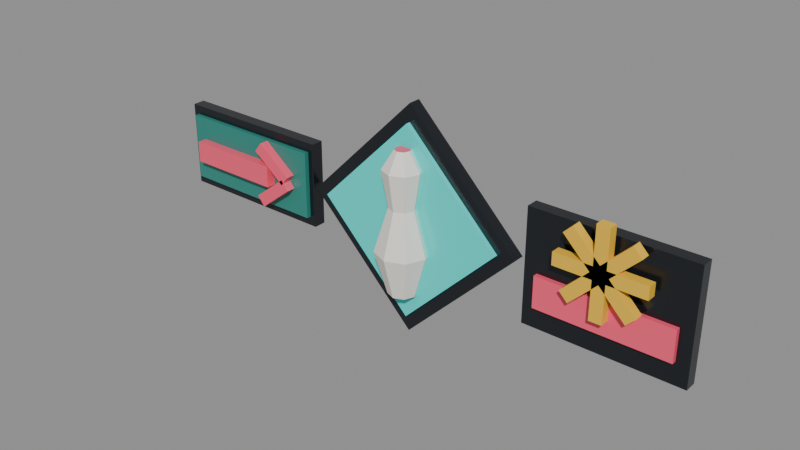 # Source: cozy_bowling_neon_wall_signs.blend  (saved by Blender 5.2.45; exported with 4.5.12 LTS)
import bpy
from mathutils import Matrix  # noqa: F401  (used for matrix-valued properties, if any)

bpy.ops.wm.read_factory_settings(use_empty=True)
scene = bpy.context.scene
scene.name = 'Scene'

# ---- materials (node trees are filled in below, after node groups)
mat_bowling_obsidian_ball = bpy.data.materials.new('Bowling_Obsidian_Ball')
mat_bowling_obsidian_ball.diffuse_color = (0.01161, 0.01444, 0.01938, 1.0)
mat_bowling_neon_pink = bpy.data.materials.new('Bowling_Neon_Pink')
mat_bowling_neon_pink.diffuse_color = (1.0, 0.09759, 0.1812, 1.0)
mat_bowling_neon_cyan = bpy.data.materials.new('Bowling_Neon_Cyan')
mat_bowling_neon_cyan.diffuse_color = (0.03955, 0.807, 0.7454, 1.0)
mat_bowling_bumper_yellow = bpy.data.materials.new('Bowling_Bumper_Yellow')
mat_bowling_bumper_yellow.diffuse_color = (0.8879, 0.5333, 0.03955, 1.0)
mat_bowling_cream_pearl = bpy.data.materials.new('Bowling_Cream_Pearl')
mat_bowling_cream_pearl.diffuse_color = (0.9047, 0.8632, 0.7913, 1.0)
mat_bowling_teal_seafoam = bpy.data.materials.new('Bowling_Teal_Seafoam')
mat_bowling_teal_seafoam.diffuse_color = (0.02624, 0.2542, 0.2086, 1.0)

# ---- material node trees
mat_bowling_obsidian_ball.use_nodes = True; mat_bowling_obsidian_ball.node_tree.nodes.clear()
_N = mat_bowling_obsidian_ball.node_tree.nodes; _L = mat_bowling_obsidian_ball.node_tree.links
n0 = _N.new('ShaderNodeBsdfPrincipled'); n0.name = 'Principled BSDF'; n0.location = (-200, 100)
n0.inputs[0].default_value = (0.01161, 0.01444, 0.01938, 1.0)
n0.inputs[1].default_value = 0.15
n0.inputs[2].default_value = 0.2
n0.inputs[10].default_value = 0.005
n1 = _N.new('ShaderNodeOutputMaterial'); n1.name = 'Material Output'; n1.location = (200, 100)
_L.new(n0.outputs[0], n1.inputs[0])
n1.is_active_output = True
mat_bowling_neon_pink.use_nodes = True; mat_bowling_neon_pink.node_tree.nodes.clear()
_N = mat_bowling_neon_pink.node_tree.nodes; _L = mat_bowling_neon_pink.node_tree.links
n0 = _N.new('ShaderNodeBsdfPrincipled'); n0.name = 'Principled BSDF'; n0.location = (-200, 100)
n0.inputs[0].default_value = (1.0, 0.09759, 0.1812, 1.0)
n0.inputs[2].default_value = 0.15
n0.inputs[10].default_value = 0.005
n1 = _N.new('ShaderNodeOutputMaterial'); n1.name = 'Material Output'; n1.location = (200, 100)
_L.new(n0.outputs[0], n1.inputs[0])
n1.is_active_output = True
mat_bowling_neon_cyan.use_nodes = True; mat_bowling_neon_cyan.node_tree.nodes.clear()
_N = mat_bowling_neon_cyan.node_tree.nodes; _L = mat_bowling_neon_cyan.node_tree.links
n0 = _N.new('ShaderNodeBsdfPrincipled'); n0.name = 'Principled BSDF'; n0.location = (-200, 100)
n0.inputs[0].default_value = (0.03955, 0.807, 0.7454, 1.0)
n0.inputs[2].default_value = 0.15
n0.inputs[10].default_value = 0.005
n1 = _N.new('ShaderNodeOutputMaterial'); n1.name = 'Material Output'; n1.location = (200, 100)
_L.new(n0.outputs[0], n1.inputs[0])
n1.is_active_output = True
mat_bowling_bumper_yellow.use_nodes = True; mat_bowling_bumper_yellow.node_tree.nodes.clear()
_N = mat_bowling_bumper_yellow.node_tree.nodes; _L = mat_bowling_bumper_yellow.node_tree.links
n0 = _N.new('ShaderNodeBsdfPrincipled'); n0.name = 'Principled BSDF'; n0.location = (-200, 100)
n0.inputs[0].default_value = (0.8879, 0.5333, 0.03955, 1.0)
n0.inputs[2].default_value = 0.42
n0.inputs[10].default_value = 0.005
n1 = _N.new('ShaderNodeOutputMaterial'); n1.name = 'Material Output'; n1.location = (200, 100)
_L.new(n0.outputs[0], n1.inputs[0])
n1.is_active_output = True
mat_bowling_cream_pearl.use_nodes = True; mat_bowling_cream_pearl.node_tree.nodes.clear()
_N = mat_bowling_cream_pearl.node_tree.nodes; _L = mat_bowling_cream_pearl.node_tree.links
n0 = _N.new('ShaderNodeBsdfPrincipled'); n0.name = 'Principled BSDF'; n0.location = (-200, 100)
n0.inputs[0].default_value = (0.9047, 0.8632, 0.7913, 1.0)
n0.inputs[2].default_value = 0.4
n0.inputs[10].default_value = 0.005
n1 = _N.new('ShaderNodeOutputMaterial'); n1.name = 'Material Output'; n1.location = (200, 100)
_L.new(n0.outputs[0], n1.inputs[0])
n1.is_active_output = True
mat_bowling_teal_seafoam.use_nodes = True; mat_bowling_teal_seafoam.node_tree.nodes.clear()
_N = mat_bowling_teal_seafoam.node_tree.nodes; _L = mat_bowling_teal_seafoam.node_tree.links
n0 = _N.new('ShaderNodeBsdfPrincipled'); n0.name = 'Principled BSDF'; n0.location = (-200, 100)
n0.inputs[0].default_value = (0.02624, 0.2542, 0.2086, 1.0)
n0.inputs[1].default_value = 0.05
n0.inputs[2].default_value = 0.35
n0.inputs[10].default_value = 0.005
n1 = _N.new('ShaderNodeOutputMaterial'); n1.name = 'Material Output'; n1.location = (200, 100)
_L.new(n0.outputs[0], n1.inputs[0])
n1.is_active_output = True

# ---- meshes
me_neonsigns_mesh = bpy.data.meshes.new('NeonSigns_Mesh')
me_neonsigns_mesh.from_pydata([(-0.92, -0.02, -0.14), (-0.92, -0.02, 0.14), (-0.92, 0.02, 0.14), (-0.92, 0.02, -0.14), (-0.92, 0.02, -0.14), (-0.92, 0.02, 0.14), (-0.38, 0.02, 0.14), (-0.38, 0.02, -0.14), (-0.38, 0.02, -0.14), (-0.38, 0.02, 0.14), (-0.38, -0.02, 0.14), (-0.38, -0.02, -0.14), (-0.38, -0.02, -0.14), (-0.38, -0.02, 0.14), (-0.92, -0.02, 0.14), (-0.92, -0.02, -0.14), (-0.92, 0.02, -0.14), (-0.38, 0.02, -0.14), (-0.38, -0.02, -0.14), (-0.92, -0.02, -0.14), (-0.38, 0.02, 0.14), (-0.92, 0.02, 0.14), (-0.92, -0.02, 0.14), (-0.38, -0.02, 0.14), (-0.9, -0.035, -0.11), (-0.9, -0.035, 0.11), (-0.9, -0.015, 0.11), (-0.9, -0.015, -0.11), (-0.9, -0.015, -0.11), (-0.9, -0.015, 0.11), (-0.4, -0.015, 0.11), (-0.4, -0.015, -0.11), (-0.4, -0.015, -0.11), (-0.4, -0.015, 0.11), (-0.4, -0.035, 0.11), (-0.4, -0.035, -0.11), (-0.4, -0.035, -0.11), (-0.4, -0.035, 0.11), (-0.9, -0.035, 0.11), (-0.9, -0.035, -0.11), (-0.9, -0.015, -0.11), (-0.4, -0.015, -0.11), (-0.4, -0.035, -0.11), (-0.9, -0.035, -0.11), (-0.4, -0.015, 0.11), (-0.9, -0.015, 0.11), (-0.9, -0.035, 0.11), (-0.4, -0.035, 0.11), (-0.86, -0.065, -0.035), (-0.86, -0.065, 0.035), (-0.86, -0.035, 0.035), (-0.86, -0.035, -0.035), (-0.86, -0.035, -0.035), (-0.86, -0.035, 0.035), (-0.54, -0.035, 0.035), (-0.54, -0.035, -0.035), (-0.54, -0.035, -0.035), (-0.54, -0.035, 0.035), (-0.54, -0.065, 0.035), (-0.54, -0.065, -0.035), (-0.54, -0.065, -0.035), (-0.54, -0.065, 0.035), (-0.86, -0.065, 0.035), (-0.86, -0.065, -0.035), (-0.86, -0.035, -0.035), (-0.54, -0.035, -0.035), (-0.54, -0.065, -0.035), (-0.86, -0.065, -0.035), (-0.54, -0.035, 0.035), (-0.86, -0.035, 0.035), (-0.86, -0.065, 0.035), (-0.54, -0.065, 0.035), (-0.5875, -0.065, 0.07734), (-0.5628, -0.065, 0.1089), (-0.5628, -0.035, 0.1089), (-0.5875, -0.035, 0.07734), (-0.5875, -0.035, 0.07734), (-0.5628, -0.035, 0.1089), (-0.4525, -0.035, 0.02266), (-0.4772, -0.035, -0.008857), (-0.4772, -0.035, -0.008857), (-0.4525, -0.035, 0.02266), (-0.4525, -0.065, 0.02266), (-0.4772, -0.065, -0.008857), (-0.4772, -0.065, -0.008857), (-0.4525, -0.065, 0.02266), (-0.5628, -0.065, 0.1089), (-0.5875, -0.065, 0.07734), (-0.5875, -0.035, 0.07734), (-0.4772, -0.035, -0.008857), (-0.4772, -0.065, -0.008857), (-0.5875, -0.065, 0.07734), (-0.4525, -0.035, 0.02266), (-0.5628, -0.035, 0.1089), (-0.5628, -0.065, 0.1089), (-0.4525, -0.065, 0.02266), (-0.5628, -0.065, -0.1089), (-0.5875, -0.065, -0.07734), (-0.5875, -0.035, -0.07734), (-0.5628, -0.035, -0.1089), (-0.5628, -0.035, -0.1089), (-0.5875, -0.035, -0.07734), (-0.4772, -0.035, 0.008857), (-0.4525, -0.035, -0.02266), (-0.4525, -0.035, -0.02266), (-0.4772, -0.035, 0.008857), (-0.4772, -0.065, 0.008857), (-0.4525, -0.065, -0.02266), (-0.4525, -0.065, -0.02266), (-0.4772, -0.065, 0.008857), (-0.5875, -0.065, -0.07734), (-0.5628, -0.065, -0.1089), (-0.5628, -0.035, -0.1089), (-0.4525, -0.035, -0.02266), (-0.4525, -0.065, -0.02266), (-0.5628, -0.065, -0.1089), (-0.4772, -0.035, 0.008857), (-0.5875, -0.035, -0.07734), (-0.5875, -0.065, -0.07734), (-0.4772, -0.065, 0.008857), (-0.3677, -0.02, 0.0), (0.0, -0.02, 0.3677), (0.0, 0.02, 0.3677), (-0.3677, 0.02, 0.0), (-0.3677, 0.02, 0.0), (0.0, 0.02, 0.3677), (0.3677, 0.02, 0.0), (0.0, 0.02, -0.3677), (0.0, 0.02, -0.3677), (0.3677, 0.02, 0.0), (0.3677, -0.02, 0.0), (0.0, -0.02, -0.3677), (0.0, -0.02, -0.3677), (0.3677, -0.02, 0.0), (0.0, -0.02, 0.3677), (-0.3677, -0.02, 0.0), (-0.3677, 0.02, 0.0), (0.0, 0.02, -0.3677), (0.0, -0.02, -0.3677), (-0.3677, -0.02, 0.0), (0.3677, 0.02, 0.0), (0.0, 0.02, 0.3677), (0.0, -0.02, 0.3677), (0.3677, -0.02, 0.0), (-0.3111, -0.035, 0.0), (0.0, -0.035, 0.3111), (0.0, -0.015, 0.3111), (-0.3111, -0.015, 0.0), (-0.3111, -0.015, 0.0), (0.0, -0.015, 0.3111), (0.3111, -0.015, 0.0), (0.0, -0.015, -0.3111), (0.0, -0.015, -0.3111), (0.3111, -0.015, 0.0), (0.3111, -0.035, 0.0), (0.0, -0.035, -0.3111), (0.0, -0.035, -0.3111), (0.3111, -0.035, 0.0), (0.0, -0.035, 0.3111), (-0.3111, -0.035, 0.0), (-0.3111, -0.015, 0.0), (0.0, -0.015, -0.3111), (0.0, -0.035, -0.3111), (-0.3111, -0.035, 0.0), (0.3111, -0.015, 0.0), (0.0, -0.015, 0.3111), (0.0, -0.035, 0.3111), (0.3111, -0.035, 0.0), (0.045, -0.05, -0.22), (0.03182, -0.01818, -0.22), (2.755e-18, -0.005, -0.22), (-0.03182, -0.01818, -0.22), (-0.045, -0.05, -0.22), (-0.03182, -0.08182, -0.22), (-8.266e-18, -0.095, -0.22), (0.03182, -0.08182, -0.22), (0.085, -0.05, -0.08), (0.0601, 0.0101, -0.08), (5.205e-18, 0.035, -0.08), (-0.0601, 0.0101, -0.08), (-0.085, -0.05, -0.08), (-0.0601, -0.1101, -0.08), (-1.561e-17, -0.135, -0.08), (0.0601, -0.1101, -0.08), (0.042, -0.05, 0.06), (0.0297, -0.0203, 0.06), (2.572e-18, -0.008, 0.06), (-0.0297, -0.0203, 0.06), (-0.042, -0.05, 0.06), (-0.0297, -0.0797, 0.06), (-7.715e-18, -0.092, 0.06), (0.0297, -0.0797, 0.06), (0.062, -0.05, 0.18), (0.04384, -0.006159, 0.18), (3.796e-18, 0.012, 0.18), (-0.04384, -0.006159, 0.18), (-0.062, -0.05, 0.18), (-0.04384, -0.09384, 0.18), (-1.139e-17, -0.112, 0.18), (0.04384, -0.09384, 0.18), (0.025, -0.05, 0.24), (0.01768, -0.03232, 0.24), (1.531e-18, -0.025, 0.24), (-0.01768, -0.03232, 0.24), (-0.025, -0.05, 0.24), (-0.01768, -0.06768, 0.24), (-4.592e-18, -0.075, 0.24), (0.01768, -0.06768, 0.24), (0.4, -0.02, -0.18), (0.4, -0.02, 0.18), (0.4, 0.02, 0.18), (0.4, 0.02, -0.18), (0.4, 0.02, -0.18), (0.4, 0.02, 0.18), (0.9, 0.02, 0.18), (0.9, 0.02, -0.18), (0.9, 0.02, -0.18), (0.9, 0.02, 0.18), (0.9, -0.02, 0.18), (0.9, -0.02, -0.18), (0.9, -0.02, -0.18), (0.9, -0.02, 0.18), (0.4, -0.02, 0.18), (0.4, -0.02, -0.18), (0.4, 0.02, -0.18), (0.9, 0.02, -0.18), (0.9, -0.02, -0.18), (0.4, -0.02, -0.18), (0.9, 0.02, 0.18), (0.4, 0.02, 0.18), (0.4, -0.02, 0.18), (0.9, -0.02, 0.18), (0.44, -0.035, -0.11), (0.44, -0.035, -0.01), (0.44, -0.015, -0.01), (0.44, -0.015, -0.11), (0.44, -0.015, -0.11), (0.44, -0.015, -0.01), (0.86, -0.015, -0.01), (0.86, -0.015, -0.11), (0.86, -0.015, -0.11), (0.86, -0.015, -0.01), (0.86, -0.035, -0.01), (0.86, -0.035, -0.11), (0.86, -0.035, -0.11), (0.86, -0.035, -0.01), (0.44, -0.035, -0.01), (0.44, -0.035, -0.11), (0.44, -0.015, -0.11), (0.86, -0.015, -0.11), (0.86, -0.035, -0.11), (0.44, -0.035, -0.11), (0.86, -0.015, -0.01), (0.44, -0.015, -0.01), (0.44, -0.035, -0.01), (0.86, -0.035, -0.01), (0.51, -0.065, 0.06), (0.51, -0.065, 0.1), (0.51, -0.035, 0.1), (0.51, -0.035, 0.06), (0.51, -0.035, 0.06), (0.51, -0.035, 0.1), (0.79, -0.035, 0.1), (0.79, -0.035, 0.06), (0.79, -0.035, 0.06), (0.79, -0.035, 0.1), (0.79, -0.065, 0.1), (0.79, -0.065, 0.06), (0.79, -0.065, 0.06), (0.79, -0.065, 0.1), (0.51, -0.065, 0.1), (0.51, -0.065, 0.06), (0.51, -0.035, 0.06), (0.79, -0.035, 0.06), (0.79, -0.065, 0.06), (0.51, -0.065, 0.06), (0.79, -0.035, 0.1), (0.51, -0.035, 0.1), (0.51, -0.065, 0.1), (0.79, -0.065, 0.1), (0.5369, -0.065, 0.1649), (0.5651, -0.065, 0.1931), (0.5651, -0.035, 0.1931), (0.5369, -0.035, 0.1649), (0.5369, -0.035, 0.1649), (0.5651, -0.035, 0.1931), (0.7631, -0.035, -0.004853), (0.7349, -0.035, -0.03314), (0.7349, -0.035, -0.03314), (0.7631, -0.035, -0.004853), (0.7631, -0.065, -0.004853), (0.7349, -0.065, -0.03314), (0.7349, -0.065, -0.03314), (0.7631, -0.065, -0.004853), (0.5651, -0.065, 0.1931), (0.5369, -0.065, 0.1649), (0.5369, -0.035, 0.1649), (0.7349, -0.035, -0.03314), (0.7349, -0.065, -0.03314), (0.5369, -0.065, 0.1649), (0.7631, -0.035, -0.004853), (0.5651, -0.035, 0.1931), (0.5651, -0.065, 0.1931), (0.7631, -0.065, -0.004853), (0.63, -0.065, 0.22), (0.67, -0.065, 0.22), (0.67, -0.035, 0.22), (0.63, -0.035, 0.22), (0.63, -0.035, 0.22), (0.67, -0.035, 0.22), (0.67, -0.035, -0.06), (0.63, -0.035, -0.06), (0.63, -0.035, -0.06), (0.67, -0.035, -0.06), (0.67, -0.065, -0.06), (0.63, -0.065, -0.06), (0.63, -0.065, -0.06), (0.67, -0.065, -0.06), (0.67, -0.065, 0.22), (0.63, -0.065, 0.22), (0.63, -0.035, 0.22), (0.63, -0.035, -0.06), (0.63, -0.065, -0.06), (0.63, -0.065, 0.22), (0.67, -0.035, -0.06), (0.67, -0.035, 0.22), (0.67, -0.065, 0.22), (0.67, -0.065, -0.06), (0.7349, -0.065, 0.1931), (0.7349, -0.035, 0.1931), (0.7631, -0.035, 0.1649), (0.7631, -0.065, 0.1649), (0.7349, -0.035, 0.1931), (0.5369, -0.035, -0.004853), (0.5651, -0.035, -0.03314), (0.7631, -0.035, 0.1649), (0.5369, -0.035, -0.004853), (0.5369, -0.065, -0.004853), (0.5651, -0.065, -0.03314), (0.5651, -0.035, -0.03314), (0.5369, -0.065, -0.004853), (0.7349, -0.065, 0.1931), (0.7631, -0.065, 0.1649), (0.5651, -0.065, -0.03314), (0.7349, -0.035, 0.1931), (0.7349, -0.065, 0.1931), (0.5369, -0.065, -0.004853), (0.5369, -0.035, -0.004853), (0.5651, -0.035, -0.03314), (0.5651, -0.065, -0.03314), (0.7631, -0.065, 0.1649), (0.7631, -0.035, 0.1649)], [], [(0, 1, 2, 3), (4, 5, 6, 7), (8, 9, 10, 11), (12, 13, 14, 15), (16, 17, 18, 19), (20, 21, 22, 23), (24, 25, 26, 27), (28, 29, 30, 31), (32, 33, 34, 35), (36, 37, 38, 39), (40, 41, 42, 43), (44, 45, 46, 47), (48, 49, 50, 51), (52, 53, 54, 55), (56, 57, 58, 59), (60, 61, 62, 63), (64, 65, 66, 67), (68, 69, 70, 71), (72, 73, 74, 75), (76, 77, 78, 79), (80, 81, 82, 83), (84, 85, 86, 87), (88, 89, 90, 91), (92, 93, 94, 95), (96, 97, 98, 99), (100, 101, 102, 103), (104, 105, 106, 107), (108, 109, 110, 111), (112, 113, 114, 115), (116, 117, 118, 119), (120, 121, 122, 123), (124, 125, 126, 127), (128, 129, 130, 131), (132, 133, 134, 135), (136, 137, 138, 139), (140, 141, 142, 143), (144, 145, 146, 147), (148, 149, 150, 151), (152, 153, 154, 155), (156, 157, 158, 159), (160, 161, 162, 163), (164, 165, 166, 167), (168, 169, 177, 176), (169, 170, 178, 177), (170, 171, 179, 178), (171, 172, 180, 179), (172, 173, 181, 180), (173, 174, 182, 181), (174, 175, 183, 182), (175, 168, 176, 183), (176, 177, 185, 184), (177, 178, 186, 185), (178, 179, 187, 186), (179, 180, 188, 187), (180, 181, 189, 188), (181, 182, 190, 189), (182, 183, 191, 190), (183, 176, 184, 191), (184, 185, 193, 192), (185, 186, 194, 193), (186, 187, 195, 194), (187, 188, 196, 195), (188, 189, 197, 196), (189, 190, 198, 197), (190, 191, 199, 198), (191, 184, 192, 199), (192, 193, 201, 200), (193, 194, 202, 201), (194, 195, 203, 202), (195, 196, 204, 203), (196, 197, 205, 204), (197, 198, 206, 205), (198, 199, 207, 206), (199, 192, 200, 207), (175, 174, 173, 172, 171, 170, 169, 168), (200, 201, 202, 203, 204, 205, 206, 207), (208, 209, 210, 211), (212, 213, 214, 215), (216, 217, 218, 219), (220, 221, 222, 223), (224, 225, 226, 227), (228, 229, 230, 231), (232, 233, 234, 235), (236, 237, 238, 239), (240, 241, 242, 243), (244, 245, 246, 247), (248, 249, 250, 251), (252, 253, 254, 255), (256, 257, 258, 259), (260, 261, 262, 263), (264, 265, 266, 267), (268, 269, 270, 271), (272, 273, 274, 275), (276, 277, 278, 279), (280, 281, 282, 283), (284, 285, 286, 287), (288, 289, 290, 291), (292, 293, 294, 295), (296, 297, 298, 299), (300, 301, 302, 303), (304, 305, 306, 307), (308, 309, 310, 311), (312, 313, 314, 315), (316, 317, 318, 319), (320, 321, 322, 323), (324, 325, 326, 327), (328, 329, 330, 331), (332, 333, 334, 335), (336, 337, 338, 339), (340, 341, 342, 343), (344, 345, 346, 347), (348, 349, 350, 351)])
me_neonsigns_mesh.polygons.foreach_set('material_index', [0, 0, 0, 0, 0, 0, 5, 5, 5, 5, 5, 5, 1, 1, 1, 1, 1, 1, 1, 1, 1, 1, 1, 1, 1, 1, 1, 1, 1, 1, 0, 0, 0, 0, 0, 0, 2, 2, 2, 2, 2, 2, 4, 4, 4, 4, 4, 4, 4, 4, 4, 4, 4, 4, 4, 4, 4, 4, 4, 4, 4, 4, 4, 4, 4, 4, 4, 4, 4, 4, 4, 4, 4, 4, 1, 1, 0, 0, 0, 0, 0, 0, 1, 1, 1, 1, 1, 1, 3, 3, 3, 3, 3, 3, 3, 3, 3, 3, 3, 3, 3, 3, 3, 3, 3, 3, 3, 3, 3, 3, 3, 3])
me_neonsigns_mesh.materials.append(mat_bowling_obsidian_ball)
me_neonsigns_mesh.materials.append(mat_bowling_neon_pink)
me_neonsigns_mesh.materials.append(mat_bowling_neon_cyan)
me_neonsigns_mesh.materials.append(mat_bowling_bumper_yellow)
me_neonsigns_mesh.materials.append(mat_bowling_cream_pearl)
me_neonsigns_mesh.materials.append(mat_bowling_teal_seafoam)
me_neonsigns_mesh.update()
arm_neonsigns_rig = bpy.data.armatures.new('NeonSigns_Rig')  # bones are not reproduced

# ---- objects
ob_neonsigns_rig = bpy.data.objects.new('NeonSigns_Rig', arm_neonsigns_rig)
ob_neonsigns_mesh = bpy.data.objects.new('NeonSigns_Mesh', me_neonsigns_mesh)
ob_neon_center = bpy.data.objects.new('Neon_Center', None)

# ---- transforms, parenting, visibility, modifiers, constraints
ob_neonsigns_rig.location = (0.0, 0.0, 0.0)
ob_neonsigns_mesh.parent = ob_neonsigns_rig
ob_neonsigns_mesh.location = (0.0, 0.0, 0.0)
_vg = ob_neonsigns_mesh.vertex_groups.new(name='Root')
_vg.add([0, 1, 2, 3, 4, 5, 6, 7, 8, 9, 10, 11, 12, 13, 14, 15, 16, 17, 18, 19, 20, 21, 22, 23, 24, 25, 26, 27, 28, 29, 30, 31, 32, 33, 34, 35, 36, 37, 38, 39, 40, 41, 42, 43, 44, 45, 46, 47, 120, 121, 122, 123, 124, 125, 126, 127, 128, 129, 130, 131, 132, 133, 134, 135, 136, 137, 138, 139, 140, 141, 142, 143, 144, 145, 146, 147, 148, 149, 150, 151, 152, 153, 154, 155, 156, 157, 158, 159, 160, 161, 162, 163, 164, 165, 166, 167, 208, 209, 210, 211, 212, 213, 214, 215, 216, 217, 218, 219, 220, 221, 222, 223, 224, 225, 226, 227, 228, 229, 230, 231, 232, 233, 234, 235, 236, 237, 238, 239, 240, 241, 242, 243, 244, 245, 246, 247, 248, 249, 250, 251, 252, 253, 254, 255], 1.0, 'REPLACE')
_vg = ob_neonsigns_mesh.vertex_groups.new(name='Neon_Arrow')
_vg.add([48, 49, 50, 51, 52, 53, 54, 55, 56, 57, 58, 59, 60, 61, 62, 63, 64, 65, 66, 67, 68, 69, 70, 71, 72, 73, 74, 75, 76, 77, 78, 79, 80, 81, 82, 83, 84, 85, 86, 87, 88, 89, 90, 91, 92, 93, 94, 95, 96, 97, 98, 99, 100, 101, 102, 103, 104, 105, 106, 107, 108, 109, 110, 111, 112, 113, 114, 115, 116, 117, 118, 119], 1.0, 'REPLACE')
_vg = ob_neonsigns_mesh.vertex_groups.new(name='Neon_Pin')
_vg.add([168, 169, 170, 171, 172, 173, 174, 175, 176, 177, 178, 179, 180, 181, 182, 183, 184, 185, 186, 187, 188, 189, 190, 191, 192, 193, 194, 195, 196, 197, 198, 199, 200, 201, 202, 203, 204, 205, 206, 207], 1.0, 'REPLACE')
_vg = ob_neonsigns_mesh.vertex_groups.new(name='Star_Spark')
_vg.add([256, 257, 258, 259, 260, 261, 262, 263, 264, 265, 266, 267, 268, 269, 270, 271, 272, 273, 274, 275, 276, 277, 278, 279, 280, 281, 282, 283, 284, 285, 286, 287, 288, 289, 290, 291, 292, 293, 294, 295, 296, 297, 298, 299, 300, 301, 302, 303, 304, 305, 306, 307, 308, 309, 310, 311, 312, 313, 314, 315, 316, 317, 318, 319, 320, 321, 322, 323, 324, 325, 326, 327, 328, 329, 330, 331, 332, 333, 334, 335, 336, 337, 338, 339, 340, 341, 342, 343, 344, 345, 346, 347, 348, 349, 350, 351], 1.0, 'REPLACE')
_m = ob_neonsigns_mesh.modifiers.new('Armature', 'ARMATURE')
_m.object = ob_neonsigns_rig
ob_neon_center.parent = ob_neonsigns_rig
ob_neon_center.matrix_parent_inverse = Matrix(((-1.0, -0.0, 0.0, -0.0), (-0.0, -1.0, 0.0, -0.15), (0.0, -0.0, 1.0, -0.0), (-0.0, 0.0, -0.0, 1.0)))
ob_neon_center.location = (0.0, -0.06, 0.0)
ob_neon_center.empty_display_size = 0.03

# ---- collection membership
scene.collection.objects.link(ob_neonsigns_rig)
scene.collection.objects.link(ob_neonsigns_mesh)
scene.collection.objects.link(ob_neon_center)

# ---- scene / render settings (as saved in the file)
scene.frame_start = 1; scene.frame_end = 250; scene.frame_set(1)
scene.render.engine = 'BLENDER_EEVEE_NEXT'
scene.render.fps = 30
scene.render.bake_bias = 0.0
scene.render.bake_samples = 0
scene.render.compositor_device = 'GPU'
scene.eevee.use_volume_custom_range = False
scene.eevee.fast_gi_thickness_near = 0.1
scene.eevee.fast_gi_thickness_far = 0.0
scene.eevee.ray_tracing_options.screen_trace_thickness = 0.1
bpy.context.view_layer.update()

# ---- added for rendering (the .blend has no active camera and no usable light): camera, sun + grey world if the file has none
cam_auto = bpy.data.cameras.new('AutoCamera')
cam_auto.lens = 50.0
cam_auto.sensor_width = 36.0
cam_auto.clip_end = 1000.0
ob_auto_camera = bpy.data.objects.new('AutoCamera', cam_auto)
scene.collection.objects.link(ob_auto_camera)
ob_auto_camera.location = (1.81297, -2.23757, 1.45838)
ob_auto_camera.rotation_euler = (1.09748, -7.21219e-08, 0.694738)
scene.camera = ob_auto_camera
light_auto_sun = bpy.data.lights.new('AutoSun', 'SUN')
light_auto_sun.energy = 3.0
light_auto_sun.angle = 0.0523599
ob_auto_sun = bpy.data.objects.new('AutoSun', light_auto_sun)
scene.collection.objects.link(ob_auto_sun)
ob_auto_sun.rotation_euler = (0.872665, 0.174533, 0.523599)
if scene.world is None:
    world_auto = bpy.data.worlds.new('AutoWorld')
    world_auto.color = (0.3, 0.3, 0.3)
    scene.world = world_auto
bpy.context.view_layer.update()
